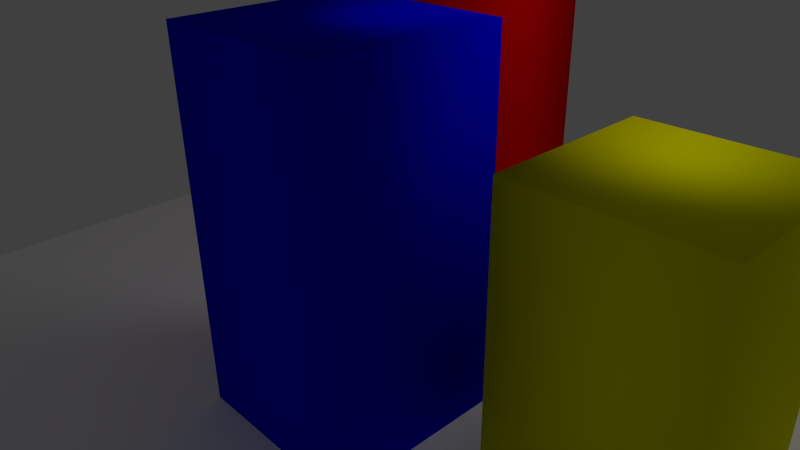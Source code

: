 # Source: logo.blend  (saved by Blender 2.57.0; exported with 4.5.12 LTS)
import bpy
from mathutils import Matrix  # noqa: F401  (used for matrix-valued properties, if any)

bpy.ops.wm.read_factory_settings(use_empty=True)
scene = bpy.context.scene
scene.name = 'Scene'

# ---- collections
col_collection_1 = bpy.data.collections.new('Collection 1'); scene.collection.children.link(col_collection_1)

# ---- materials (node trees are filled in below, after node groups)
mat_material_003 = bpy.data.materials.new('Material.003')
mat_material_003.alpha_threshold = 0.0
mat_material_003.use_transparent_shadow = False
mat_material_003.preview_render_type = 'FLAT'
mat_material_003.diffuse_color = (1.0, 1.0, 1.0, 1.0)
mat_material_003.roughness = 0.5
mat_material_003.line_color = (0.0, 0.0, 0.0, 1.0)
mat_material_002 = bpy.data.materials.new('Material.002')
mat_material_002.alpha_threshold = 0.0
mat_material_002.use_transparent_shadow = False
mat_material_002.diffuse_color = (1.0, 1.0, 0.0, 1.0)
mat_material_002.roughness = 0.5
mat_material_002.line_color = (0.0, 0.0, 0.0, 1.0)
mat_material_001 = bpy.data.materials.new('Material.001')
mat_material_001.alpha_threshold = 0.0
mat_material_001.use_transparent_shadow = False
mat_material_001.diffuse_color = (0.0, 0.0, 1.0, 1.0)
mat_material_001.roughness = 0.5
mat_material_001.line_color = (0.0, 0.0, 0.0, 1.0)
mat_material = bpy.data.materials.new('Material')
mat_material.alpha_threshold = 0.0
mat_material.use_transparent_shadow = False
mat_material.diffuse_color = (1.0, 0.0, 0.0, 1.0)
mat_material.roughness = 0.5
mat_material.line_color = (0.0, 0.0, 0.0, 1.0)

# ---- material node trees

# ---- world
world_world = bpy.data.worlds.new('World'); scene.world = world_world
world_world.color = (0.05088, 0.05088, 0.05088)
world_world.use_sun_shadow = False
world_world.sun_shadow_jitter_overblur = 0.0
world_world.cycles.sampling_method = 'MANUAL'
world_world.cycles.sample_map_resolution = 256

# ---- cameras
cam_camera = bpy.data.cameras.new('Camera')
cam_camera.clip_end = 100.0
cam_camera.lens = 35.0
cam_camera.ortho_scale = 7.314
cam_camera.dof.focus_distance = 0.0
cam_camera.dof.aperture_fstop = 128.0

# ---- lights
light_lamp = bpy.data.lights.new('Lamp', 'POINT')
light_lamp.transmission_factor = 0.0
light_lamp.cutoff_distance = 30.0
light_lamp.energy = 100.0
light_lamp.shadow_buffer_clip_start = 1.001
light_lamp.shadow_soft_size = 1.0
light_lamp.shadow_maximum_resolution = 0.006
light_lamp.use_absolute_resolution = True
light_lamp.cycles.use_multiple_importance_sampling = False

# ---- meshes
me_plane = bpy.data.meshes.new('Plane')
me_plane.from_pydata([(1.0, 1.0, 0.0), (1.0, -1.0, 0.0), (-1.0, -1.0, 0.0), (-1.0, 1.0, 0.0)], [], [(0, 3, 2, 1)])
me_plane.materials.append(mat_material_003)
me_plane.use_remesh_preserve_volume = False
me_plane.use_remesh_preserve_attributes = False
me_plane.use_mirror_vertex_groups = False
me_plane.update()
me_cube_002 = bpy.data.meshes.new('Cube.002')
me_cube_002.from_pydata([(1.0, 1.0, -1.0), (1.0, -1.0, -1.0), (-1.0, -1.0, -1.0), (-1.0, 1.0, -1.0), (1.0, 1.0, 1.0), (1.0, -1.0, 1.0), (-1.0, -1.0, 1.0), (-1.0, 1.0, 1.0)], [], [(0, 1, 2, 3), (4, 7, 6, 5), (0, 4, 5, 1), (1, 5, 6, 2), (2, 6, 7, 3), (4, 0, 3, 7)])
me_cube_002.polygons.foreach_set('use_smooth', [True] * 6)
me_cube_002.materials.append(mat_material_002)
me_cube_002.use_remesh_preserve_volume = False
me_cube_002.use_remesh_preserve_attributes = False
me_cube_002.use_mirror_vertex_groups = False
me_cube_002.update()
me_cube_001 = bpy.data.meshes.new('Cube.001')
me_cube_001.from_pydata([(1.0, 1.0, -1.0), (1.0, -1.0, -1.0), (-1.0, -1.0, -1.0), (-1.0, 1.0, -1.0), (1.0, 1.0, 1.0), (1.0, -1.0, 1.0), (-1.0, -1.0, 1.0), (-1.0, 1.0, 1.0)], [], [(0, 1, 2, 3), (4, 7, 6, 5), (0, 4, 5, 1), (1, 5, 6, 2), (2, 6, 7, 3), (4, 0, 3, 7)])
me_cube_001.polygons.foreach_set('use_smooth', [True] * 6)
me_cube_001.materials.append(mat_material_001)
me_cube_001.use_remesh_preserve_volume = False
me_cube_001.use_remesh_preserve_attributes = False
me_cube_001.use_mirror_vertex_groups = False
me_cube_001.update()
me_cube = bpy.data.meshes.new('Cube')
me_cube.from_pydata([(1.0, 1.0, -1.0), (1.0, -1.0, -1.0), (-1.0, -1.0, -1.0), (-1.0, 1.0, -1.0), (1.0, 1.0, 1.0), (1.0, -1.0, 1.0), (-1.0, -1.0, 1.0), (-1.0, 1.0, 1.0)], [], [(0, 1, 2, 3), (4, 7, 6, 5), (0, 4, 5, 1), (1, 5, 6, 2), (2, 6, 7, 3), (4, 0, 3, 7)])
me_cube.polygons.foreach_set('use_smooth', [True] * 6)
me_cube.materials.append(mat_material)
me_cube.use_remesh_preserve_volume = False
me_cube.use_remesh_preserve_attributes = False
me_cube.use_mirror_vertex_groups = False
me_cube.update()

# ---- objects
ob_plane = bpy.data.objects.new('Plane', me_plane)
ob_cube_002 = bpy.data.objects.new('Cube.002', me_cube_002)
ob_cube_001 = bpy.data.objects.new('Cube.001', me_cube_001)
ob_cube = bpy.data.objects.new('Cube', me_cube)
ob_lamp = bpy.data.objects.new('Lamp', light_lamp)
ob_camera = bpy.data.objects.new('Camera', cam_camera)

# ---- transforms, parenting, visibility, modifiers, constraints
ob_plane.location = (2.0, -0.8, 0.0)
ob_plane.scale = (5.715, 5.783, 1.0)
ob_plane.lineart.crease_threshold = 0.0
ob_cube_002.location = (4.9, -1.175, 1.5)
ob_cube_002.scale = (1.0, 1.0, 1.5)
ob_cube_002.lineart.crease_threshold = 0.0
ob_cube_001.location = (2.282, -2.397, 2.0)
ob_cube_001.scale = (1.0, 1.0, 2.0)
ob_cube_001.lineart.crease_threshold = 0.0
ob_cube.location = (0.0, 1.977, 3.0)
ob_cube.scale = (1.0, 1.0, 3.0)
ob_cube.lock_rotations_4d = False
ob_cube.empty_display_type = 'ARROWS'
ob_cube.lineart.crease_threshold = 0.0
ob_lamp.location = (4.076, 1.005, 5.904)
ob_lamp.rotation_euler = (0.6503, 0.05522, 1.866)
ob_lamp.lock_rotations_4d = False
ob_lamp.empty_display_type = 'ARROWS'
ob_lamp.color = (0.0, 0.0, 0.0, 0.0)
ob_lamp.lineart.crease_threshold = 0.0
ob_camera.location = (7.481, -6.508, 5.344)
ob_camera.rotation_euler = (1.109, 0.01082, 0.8149)
ob_camera.lock_rotations_4d = False
ob_camera.empty_display_type = 'ARROWS'
ob_camera.color = (0.0, 0.0, 0.0, 0.0)
ob_camera.display_type = 'WIRE'
ob_camera.lineart.crease_threshold = 0.0

# ---- collection membership
col_collection_1.objects.link(ob_plane)
col_collection_1.objects.link(ob_cube_002)
col_collection_1.objects.link(ob_cube_001)
col_collection_1.objects.link(ob_cube)
col_collection_1.objects.link(ob_lamp)
col_collection_1.objects.link(ob_camera)

# ---- scene / render settings (as saved in the file)
scene.camera = ob_camera
scene.frame_start = 1; scene.frame_end = 250; scene.frame_set(1)
scene.render.engine = 'BLENDER_EEVEE_NEXT'
scene.render.image_settings.color_mode = 'RGB'
scene.render.image_settings.compression = 90
scene.render.resolution_percentage = 50
scene.render.dither_intensity = 0.0
scene.render.bake_margin = 2
scene.render.bake_bias = 0.0
scene.cycles.use_denoising = False
scene.cycles.samples = 10
scene.cycles.sampling_pattern = 'TABULATED_SOBOL'
scene.cycles.light_sampling_threshold = 0.0
scene.cycles.use_adaptive_sampling = False
scene.cycles.use_light_tree = False
scene.cycles.blur_glossy = 0.0
scene.cycles.volume_bounces = 1
scene.cycles.pixel_filter_type = 'GAUSSIAN'
scene.cycles.sample_clamp_indirect = 0.0
scene.view_settings.view_transform = 'Standard'
bpy.context.view_layer.update()
